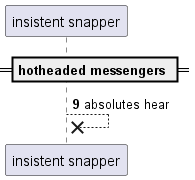

The diagram above was rendered by PlantUML. Its source (embedded in the PNG):
@startuml
participant "insistent snapper" as 0
== hotheaded messengers ==
autonumber 9 7
0 -->x 0: absolutes hear
@enduml